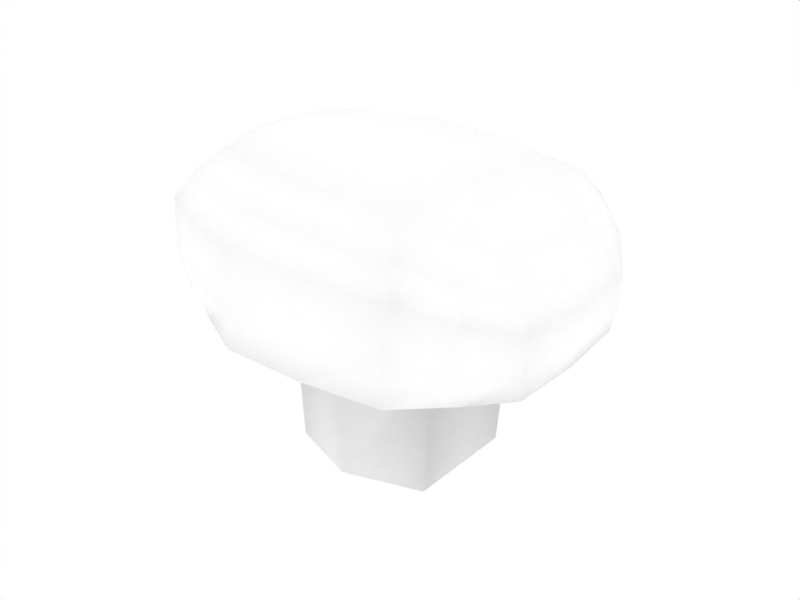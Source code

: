 # Source: CarrierTypeATurret.blend  (saved by Blender 2.49.2; exported with 4.5.12 LTS)
import bpy
from mathutils import Matrix  # noqa: F401  (used for matrix-valued properties, if any)

bpy.ops.wm.read_factory_settings(use_empty=True)
scene = bpy.context.scene
scene.name = 'Scene'

# ---- collections
col_collection_1 = bpy.data.collections.new('Collection 1'); scene.collection.children.link(col_collection_1)

# ---- materials (node trees are filled in below, after node groups)
mat_0_002 = bpy.data.materials.new('0.002')
mat_0_002.alpha_threshold = 0.0
mat_0_002.diffuse_color = (1.0, 1.0, 1.0, 1.0)
mat_0_002.roughness = 0.5
mat_0_002.line_color = (0.0, 0.0, 0.0, 1.0)

# ---- material node trees

# ---- world
world_world = bpy.data.worlds.new('World'); scene.world = world_world
world_world.color = (1.0, 1.0, 1.0)
world_world.use_sun_shadow = False
world_world.sun_shadow_jitter_overblur = 0.0
world_world.cycles.sampling_method = 'MANUAL'
world_world.cycles.sample_map_resolution = 256

# ---- meshes
me_circle___001 = bpy.data.meshes.new('""Circle"".001')
me_circle___001.from_pydata([(0.4482, 1.047, 0.347), (0.6697, 0.5552, 0.3468), (0.4988, -0.06501, 0.3414), (0.03372, -0.314, 0.2256), (-0.7304, -0.2646, 0.2199), (-1.113, 0.03819, 0.3358), (-1.088, 0.6694, 0.3468), (-0.7586, 1.117, 0.3468), (-0.1458, 1.175, 0.3469), (-0.1833, 1.172, -0.02046), (-0.7225, 1.1, -0.0201), (-1.079, 0.6968, -0.01699), (-1.08, 0.08042, -0.02622), (-0.682, -0.2365, -0.02746), (0.08708, -0.2708, -0.01899), (0.519, 0.02157, -0.01708), (0.6609, 0.6196, -0.01662), (0.3553, 1.058, -0.01774), (0.2365, 0.9036, 0.5189), (-0.1263, 1.036, 0.5117), (-0.5729, 0.9861, 0.5153), (-0.7762, 0.6406, 0.5196), (-0.8257, 0.1437, 0.5141), (-0.6364, -0.1464, 0.3919), (-0.06708, -0.2074, 0.3769), (0.2223, 0.0139, 0.5026), (0.3569, 0.5272, 0.5195), (0.1654, 1.128, 0.347), (0.4534, 1.049, 0.155), (0.1638, 1.128, 0.1549), (0.1297, 1.14, -0.01119), (-0.1529, 1.18, 0.1535), (-0.4616, 1.165, 0.3467), (-0.4747, 1.17, 0.1532), (-0.5098, 1.17, -0.01265), (-0.7756, 1.116, 0.1535), (-0.9431, 0.913, 0.3468), (-0.9623, 0.9127, 0.1535), (-0.8921, 0.9072, -0.02001), (-1.102, 0.6962, 0.1536), (-1.123, 0.3511, 0.3463), (-1.136, 0.3736, 0.153), (-1.114, 0.3796, -0.01847), (-1.119, 0.06666, 0.142), (-0.9508, -0.1342, 0.2754), (-0.9515, -0.1076, 0.0911), (-0.8514, -0.09821, -0.03491), (-0.7247, -0.2497, 0.08278), (-0.3516, -0.3081, 0.2152), (-0.3391, -0.2946, 0.08319), (-0.2966, -0.2631, -0.03177), (0.04994, -0.3006, 0.09332), (0.2874, -0.2141, 0.2859), (0.3081, -0.1983, 0.1442), (0.2362, -0.1415, -0.0243), (0.5217, -0.03789, 0.1533), (0.6069, 0.2387, 0.3467), (0.6307, 0.2712, 0.1535), (0.6261, 0.3321, -0.01695), (0.6899, 0.5883, 0.1537), (0.5862, 0.8214, 0.3468), (0.6018, 0.8521, 0.1539), (0.4785, 0.8576, -0.02091), (-0.1434, 1.104, 0.4471), (0.1484, 1.059, 0.4472), (0.0475, 0.9888, 0.5175), (0.3742, 0.9795, 0.4474), (-0.6863, 1.049, 0.4472), (-0.4043, 1.092, 0.4472), (-0.3326, 1.016, 0.5174), (-0.9765, 0.6461, 0.4472), (-0.8377, 0.8797, 0.4472), (-0.6777, 0.8349, 0.5187), (-1.013, 0.08044, 0.4367), (-1.017, 0.382, 0.4469), (-0.8118, 0.3954, 0.5194), (-0.6949, -0.2133, 0.3155), (-0.8987, -0.08584, 0.3761), (-0.7402, -0.02315, 0.4574), (-0.008784, -0.2591, 0.3151), (-0.3753, -0.253, 0.3055), (-0.3286, -0.1805, 0.3854), (0.4003, -0.01809, 0.4367), (0.2, -0.1613, 0.3759), (0.08018, -0.116, 0.436), (0.5571, 0.5401, 0.4472), (0.4993, 0.2793, 0.4469), (0.3031, 0.2781, 0.5188), (0.4993, 0.7584, 0.4474), (0.3107, 0.7104, 0.5196), (-0.2941, -0.06322, 0.4584), (-0.2777, 0.08347, 0.5349), (-0.2394, 0.3201, 0.5459), (-0.2215, 0.5646, 0.5463), (-0.2019, 0.7672, 0.5455), (-0.2139, 0.9399, 0.5298), (-0.7687, 0.4587, -0.05401), (-0.5216, 0.7475, -0.0472), (-0.5971, 0.1227, -0.05139), (0.2876, 0.3941, -0.05343), (0.1665, 0.696, -0.04939), (0.07866, 0.09122, -0.05111), (0.02629, 0.1214, -0.5751), (0.1999, 0.4046, -0.5751), (0.09813, 0.686, -0.5751), (-0.58, 0.1599, -0.5751), (-0.5082, 0.7245, -0.5751), (-0.6792, 0.4604, -0.5751)], [], [(29, 8, 27), (27, 28, 29), (17, 29, 28), (27, 0, 28), (31, 8, 29), (29, 30, 31), (9, 31, 30), (30, 29, 17), (33, 7, 32), (32, 31, 33), (9, 33, 31), (31, 32, 8), (35, 7, 33), (33, 34, 35), (10, 35, 34), (34, 33, 9), (37, 6, 36), (36, 35, 37), (10, 37, 35), (35, 36, 7), (39, 6, 37), (37, 38, 39), (11, 39, 38), (38, 37, 10), (41, 5, 40), (40, 39, 41), (11, 41, 39), (39, 40, 6), (43, 5, 41), (41, 42, 43), (12, 43, 42), (42, 41, 11), (45, 4, 44), (44, 43, 45), (12, 45, 43), (43, 44, 5), (47, 4, 45), (45, 46, 47), (13, 47, 46), (46, 45, 12), (49, 3, 48), (48, 47, 49), (13, 49, 47), (47, 48, 4), (51, 3, 49), (49, 50, 51), (14, 51, 50), (50, 49, 13), (53, 2, 52), (52, 51, 53), (14, 53, 51), (51, 52, 3), (55, 2, 53), (53, 54, 55), (15, 55, 54), (54, 53, 14), (57, 1, 56), (56, 55, 57), (15, 57, 55), (55, 56, 2), (59, 1, 57), (57, 58, 59), (16, 59, 58), (58, 57, 15), (61, 0, 60), (60, 59, 61), (16, 61, 59), (59, 60, 1), (28, 0, 61), (61, 62, 28), (17, 28, 62), (62, 61, 16), (64, 0, 27), (27, 63, 64), (19, 64, 63), (63, 27, 8), (66, 0, 64), (64, 65, 66), (18, 66, 65), (65, 64, 19), (68, 8, 32), (32, 67, 68), (20, 68, 67), (67, 32, 7), (63, 8, 68), (68, 69, 63), (19, 63, 69), (69, 68, 20), (71, 7, 36), (36, 70, 71), (21, 71, 70), (70, 36, 6), (67, 7, 71), (71, 72, 67), (20, 67, 72), (72, 71, 21), (74, 6, 40), (40, 73, 74), (22, 74, 73), (73, 40, 5), (70, 6, 74), (74, 75, 70), (21, 70, 75), (75, 74, 22), (77, 5, 44), (44, 76, 77), (23, 77, 76), (76, 44, 4), (73, 5, 77), (77, 78, 73), (22, 73, 78), (78, 77, 23), (80, 4, 48), (48, 79, 80), (24, 80, 79), (79, 48, 3), (76, 4, 80), (80, 81, 76), (23, 76, 81), (81, 80, 24), (83, 3, 52), (52, 82, 83), (25, 83, 82), (82, 52, 2), (79, 3, 83), (83, 84, 79), (24, 79, 84), (84, 83, 25), (86, 2, 56), (56, 85, 86), (26, 86, 85), (85, 56, 1), (82, 2, 86), (86, 87, 82), (25, 82, 87), (87, 86, 26), (88, 1, 60), (60, 66, 88), (18, 88, 66), (60, 0, 66), (85, 1, 88), (88, 89, 85), (26, 85, 89), (89, 88, 18), (81, 24, 84), (84, 90, 81), (23, 81, 90), (90, 84, 25), (90, 25, 91), (91, 78, 90), (23, 90, 78), (78, 91, 22), (91, 25, 87), (87, 92, 91), (22, 91, 92), (92, 87, 26), (92, 26, 93), (93, 75, 92), (22, 92, 75), (75, 93, 21), (93, 26, 89), (89, 94, 93), (21, 93, 94), (94, 89, 18), (94, 18, 95), (95, 72, 94), (21, 94, 72), (72, 95, 20), (95, 18, 65), (65, 69, 95), (20, 95, 69), (69, 65, 19), (13, 46, 50), (14, 50, 54), (46, 54, 50), (10, 17, 62, 38), (9, 30, 17), (9, 10, 34), (9, 17, 10), (11, 97, 96, 42), (42, 96, 98, 12), (98, 54, 46), (12, 98, 46), (97, 38, 62), (97, 11, 38), (100, 16, 58, 99), (99, 58, 15, 101), (98, 101, 54), (101, 15, 54), (16, 100, 62), (100, 97, 62), (99, 101, 102, 103), (100, 99, 103, 104), (101, 98, 105, 102), (97, 100, 104, 106), (98, 96, 107, 105), (96, 97, 106, 107), (107, 103, 102, 105), (106, 104, 103, 107)])
me_circle___001.polygons.foreach_set('use_smooth', [1, 1, 1, 1, 1, 1, 1, 1, 1, 1, 1, 1, 1, 1, 1, 1, 1, 1, 1, 1, 1, 1, 1, 0, 1, 1, 1, 1, 1, 1, 1, 1, 1, 1, 1, 1, 1, 1, 1, 1, 1, 1, 1, 1, 1, 1, 1, 1, 1, 1, 1, 1, 1, 1, 1, 1, 1, 1, 1, 1, 1, 1, 1, 1, 1, 1, 1, 1, 1, 1, 1, 1, 1, 1, 1, 1, 1, 1, 1, 1, 1, 1, 1, 1, 1, 1, 1, 1, 1, 1, 1, 1, 1, 1, 1, 1, 1, 1, 1, 1, 1, 1, 1, 1, 1, 1, 1, 1, 1, 1, 1, 1, 1, 1, 1, 1, 1, 1, 1, 1, 1, 1, 1, 1, 1, 1, 1, 1, 1, 1, 1, 1, 1, 1, 1, 1, 1, 1, 1, 1, 1, 1, 1, 1, 1, 1, 1, 1, 1, 1, 1, 1, 1, 1, 1, 1, 1, 1, 1, 1, 1, 1, 1, 1, 1, 1, 1, 1, 1, 1, 1, 1, 1, 1, 1, 1, 1, 1, 1, 1, 1, 1, 1, 1, 1, 1, 1, 1, 1, 1, 1, 1, 1, 1, 1, 1, 1, 0, 0])
_uv = me_circle___001.uv_layers.new(name='UVTex')
_uv.uv.foreach_set('vector', [0.0825, 0.6615, 0.0753, 0.496, 0.0938, 0.6612, 0.0938, 0.6612, 0.101, 0.8267, 0.0825, 0.6615, 0.0897, 0.8269, 0.0825, 0.6615, 0.101, 0.8267, 0.0938, 0.6612, 0.1122, 0.8265, 0.101, 0.8267, 0.0545, 0.4964, 0.0753, 0.496, 0.0825, 0.6615, 0.0825, 0.6615, 0.0617, 0.6618, 0.0545, 0.4964, 0.0338, 0.4968, 0.0545, 0.4964, 0.0617, 0.6618, 0.0617, 0.6618, 0.0825, 0.6615, 0.0897, 0.8269, 0.0751, 0.3331, 0.1165, 0.1695, 0.0959, 0.3327, 0.0959, 0.3327, 0.0545, 0.4964, 0.0751, 0.3331, 0.0338, 0.4968, 0.0751, 0.3331, 0.0545, 0.4964, 0.0545, 0.4964, 0.0959, 0.3327, 0.0753, 0.496, 0.0975, 0.1698, 0.1165, 0.1695, 0.0751, 0.3331, 0.0751, 0.3331, 0.0561, 0.3335, 0.0975, 0.1698, 0.0784, 0.1702, 0.0975, 0.1698, 0.0561, 0.3335, 0.0561, 0.3335, 0.0751, 0.3331, 0.0338, 0.4968, 0.2257, 0.1012, 0.373, 0.0321, 0.2448, 0.1008, 0.2448, 0.1008, 0.0975, 0.1698, 0.2257, 0.1012, 0.0784, 0.1702, 0.2257, 0.1012, 0.0975, 0.1698, 0.0975, 0.1698, 0.2448, 0.1008, 0.1165, 0.1695, 0.3544, 0.0324, 0.373, 0.0321, 0.2257, 0.1012, 0.2257, 0.1012, 0.2071, 0.1015, 0.3544, 0.0324, 0.3358, 0.0328, 0.3544, 0.0324, 0.2071, 0.1015, 0.2071, 0.1015, 0.2257, 0.1012, 0.0784, 0.1702, 0.5311, 0.0476, 0.7265, 0.0623, 0.5497, 0.0472, 0.5497, 0.0472, 0.3544, 0.0324, 0.5311, 0.0476, 0.3358, 0.0328, 0.5311, 0.0476, 0.3544, 0.0324, 0.3544, 0.0324, 0.5497, 0.0472, 0.373, 0.0321, 0.7023, 0.0627, 0.7265, 0.0623, 0.5311, 0.0476, 0.5311, 0.0476, 0.507, 0.048, 0.7023, 0.0627, 0.6781, 0.0632, 0.7023, 0.0627, 0.507, 0.048, 0.507, 0.048, 0.5311, 0.0476, 0.3358, 0.0328, 0.8297, 0.1717, 0.9813, 0.2803, 0.8539, 0.1713, 0.8539, 0.1713, 0.7023, 0.0627, 0.8297, 0.1717, 0.6781, 0.0632, 0.8297, 0.1717, 0.7023, 0.0627, 0.7023, 0.0627, 0.8539, 0.1713, 0.7265, 0.0623, 0.967, 0.2814, 0.9813, 0.2803, 0.8297, 0.1717, 0.8297, 0.1717, 0.8154, 0.1728, 0.967, 0.2814, 0.9528, 0.2825, 0.967, 0.2814, 0.8154, 0.1728, 0.8154, 0.1728, 0.8297, 0.1717, 0.6781, 0.0632, 0.9685, 0.4961, 0.9842, 0.7097, 0.9827, 0.495, 0.9827, 0.495, 0.967, 0.2814, 0.9685, 0.4961, 0.9528, 0.2825, 0.9685, 0.4961, 0.967, 0.2814, 0.967, 0.2814, 0.9827, 0.495, 0.9813, 0.2803, 0.97, 0.71, 0.9842, 0.7097, 0.9685, 0.4961, 0.9685, 0.4961, 0.9543, 0.4963, 0.97, 0.71, 0.9558, 0.7102, 0.97, 0.71, 0.9543, 0.4963, 0.9543, 0.4963, 0.9685, 0.4961, 0.9528, 0.2825, 0.8478, 0.8202, 0.7398, 0.9301, 0.862, 0.8199, 0.862, 0.8199, 0.97, 0.71, 0.8478, 0.8202, 0.9558, 0.7102, 0.8478, 0.8202, 0.97, 0.71, 0.97, 0.71, 0.862, 0.8199, 0.9842, 0.7097, 0.7205, 0.9305, 0.7398, 0.9301, 0.8478, 0.8202, 0.8478, 0.8202, 0.8285, 0.8206, 0.7205, 0.9305, 0.7012, 0.9309, 0.7205, 0.9305, 0.8285, 0.8206, 0.8285, 0.8206, 0.8478, 0.8202, 0.9558, 0.7102, 0.5487, 0.9541, 0.3962, 0.9773, 0.568, 0.9537, 0.568, 0.9537, 0.7205, 0.9305, 0.5487, 0.9541, 0.7012, 0.9309, 0.5487, 0.9541, 0.7205, 0.9305, 0.7205, 0.9305, 0.568, 0.9537, 0.7398, 0.9301, 0.3779, 0.9776, 0.3962, 0.9773, 0.5487, 0.9541, 0.5487, 0.9541, 0.5304, 0.9545, 0.3779, 0.9776, 0.3596, 0.978, 0.3779, 0.9776, 0.5304, 0.9545, 0.5304, 0.9545, 0.5487, 0.9541, 0.7012, 0.9309, 0.2359, 0.9022, 0.1122, 0.8265, 0.2542, 0.9019, 0.2542, 0.9019, 0.3779, 0.9776, 0.2359, 0.9022, 0.3596, 0.978, 0.2359, 0.9022, 0.3779, 0.9776, 0.3779, 0.9776, 0.2542, 0.9019, 0.3962, 0.9773, 0.1009, 0.8267, 0.1122, 0.8265, 0.2359, 0.9022, 0.2359, 0.9022, 0.2246, 0.9024, 0.1009, 0.8267, 0.0897, 0.8269, 0.1009, 0.8267, 0.2246, 0.9024, 0.2246, 0.9024, 0.2359, 0.9022, 0.3596, 0.978, 0.1376, 0.6633, 0.1122, 0.8265, 0.0937, 0.6612, 0.0937, 0.6612, 0.1192, 0.4981, 0.1376, 0.6633, 0.1631, 0.5002, 0.1376, 0.6633, 0.1192, 0.4981, 0.1192, 0.4981, 0.0937, 0.6612, 0.0753, 0.496, 0.1629, 0.7852, 0.1122, 0.8265, 0.1376, 0.6633, 0.1376, 0.6633, 0.1883, 0.622, 0.1629, 0.7852, 0.2135, 0.7439, 0.1629, 0.7852, 0.1883, 0.622, 0.1883, 0.622, 0.1376, 0.6633, 0.1631, 0.5002, 0.1386, 0.3779, 0.0753, 0.496, 0.0959, 0.3328, 0.0959, 0.3328, 0.1592, 0.2146, 0.1386, 0.3779, 0.2019, 0.2597, 0.1386, 0.3779, 0.1592, 0.2146, 0.1592, 0.2146, 0.0959, 0.3328, 0.1165, 0.1695, 0.1192, 0.4981, 0.0753, 0.496, 0.1386, 0.3778, 0.1386, 0.3778, 0.1825, 0.3799, 0.1192, 0.4981, 0.1631, 0.5002, 0.1192, 0.4981, 0.1825, 0.3799, 0.1825, 0.3799, 0.1386, 0.3778, 0.2019, 0.2597, 0.258, 0.1676, 0.1165, 0.1695, 0.2448, 0.1008, 0.2448, 0.1008, 0.3863, 0.0989, 0.258, 0.1676, 0.3996, 0.1657, 0.258, 0.1676, 0.3863, 0.0989, 0.3863, 0.0989, 0.2448, 0.1008, 0.373, 0.0321, 0.1592, 0.2146, 0.1165, 0.1695, 0.258, 0.1676, 0.258, 0.1676, 0.3007, 0.2127, 0.1592, 0.2146, 0.2019, 0.2597, 0.1592, 0.2146, 0.3007, 0.2127, 0.3007, 0.2127, 0.258, 0.1676, 0.3996, 0.1657, 0.5174, 0.1042, 0.373, 0.0321, 0.5498, 0.0472, 0.5498, 0.0472, 0.6941, 0.1193, 0.5174, 0.1042, 0.6618, 0.1763, 0.5174, 0.1042, 0.6941, 0.1193, 0.6941, 0.1193, 0.5498, 0.0472, 0.7265, 0.0623, 0.3863, 0.0989, 0.373, 0.0321, 0.5174, 0.1042, 0.5174, 0.1042, 0.5307, 0.171, 0.3863, 0.0989, 0.3996, 0.1657, 0.3863, 0.0989, 0.5307, 0.171, 0.5307, 0.171, 0.5174, 0.1042, 0.6618, 0.1763, 0.791, 0.1919, 0.7265, 0.0623, 0.8539, 0.1713, 0.8539, 0.1713, 0.9184, 0.3008, 0.791, 0.1919, 0.8556, 0.3214, 0.791, 0.1919, 0.9184, 0.3008, 0.9184, 0.3008, 0.8539, 0.1713, 0.9813, 0.2803, 0.6941, 0.1193, 0.7265, 0.0623, 0.791, 0.1918, 0.791, 0.1918, 0.7587, 0.2488, 0.6941, 0.1193, 0.6618, 0.1763, 0.6941, 0.1193, 0.7587, 0.2488, 0.7587, 0.2488, 0.791, 0.1918, 0.8556, 0.3214, 0.9187, 0.4694, 0.9813, 0.2803, 0.9827, 0.495, 0.9827, 0.495, 0.9202, 0.6842, 0.9187, 0.4694, 0.8562, 0.6586, 0.9187, 0.4694, 0.9202, 0.6842, 0.9202, 0.6842, 0.9827, 0.495, 0.9842, 0.7097, 0.9184, 0.3008, 0.9813, 0.2803, 0.9187, 0.4694, 0.9187, 0.4694, 0.8559, 0.49, 0.9184, 0.3008, 0.8556, 0.3214, 0.9184, 0.3008, 0.8559, 0.49, 0.8559, 0.49, 0.9187, 0.4694, 0.8562, 0.6586, 0.8268, 0.7602, 0.9842, 0.7097, 0.862, 0.8199, 0.862, 0.8199, 0.7046, 0.8705, 0.8268, 0.7602, 0.6695, 0.8108, 0.8268, 0.7602, 0.7046, 0.8705, 0.7046, 0.8705, 0.862, 0.8199, 0.7398, 0.9301, 0.9202, 0.6841, 0.9842, 0.7097, 0.8268, 0.7603, 0.8268, 0.7603, 0.7628, 0.7347, 0.9202, 0.6841, 0.8562, 0.6586, 0.9202, 0.6841, 0.7628, 0.7347, 0.7628, 0.7347, 0.8268, 0.7603, 0.6695, 0.8108, 0.5781, 0.8878, 0.7398, 0.9301, 0.568, 0.9537, 0.568, 0.9537, 0.4064, 0.9114, 0.5781, 0.8878, 0.4165, 0.8455, 0.5781, 0.8878, 0.4064, 0.9114, 0.4064, 0.9114, 0.568, 0.9537, 0.3962, 0.9773, 0.7046, 0.8705, 0.7398, 0.9301, 0.5781, 0.8878, 0.5781, 0.8878, 0.543, 0.8282, 0.7046, 0.8705, 0.6695, 0.8108, 0.7046, 0.8705, 0.543, 0.8282, 0.543, 0.8282, 0.5781, 0.8878, 0.4165, 0.8455, 0.3048, 0.8606, 0.3962, 0.9773, 0.2542, 0.9019, 0.2542, 0.9019, 0.1629, 0.7852, 0.3048, 0.8606, 0.2135, 0.7439, 0.3048, 0.8606, 0.1629, 0.7852, 0.2542, 0.9019, 0.1122, 0.8265, 0.1629, 0.7852, 0.4064, 0.9114, 0.3962, 0.9773, 0.3048, 0.8606, 0.3048, 0.8606, 0.315, 0.7947, 0.4064, 0.9114, 0.4165, 0.8455, 0.4064, 0.9114, 0.315, 0.7947, 0.315, 0.7947, 0.3048, 0.8606, 0.2135, 0.7439, 0.8559, 0.49, 0.8562, 0.6586, 0.7628, 0.7347, 0.7628, 0.7347, 0.7625, 0.5661, 0.8559, 0.49, 0.8556, 0.3214, 0.8559, 0.49, 0.7625, 0.5661, 0.7625, 0.5661, 0.7628, 0.7347, 0.6695, 0.8108, 0.7625, 0.5661, 0.6695, 0.8108, 0.6657, 0.4936, 0.6657, 0.4936, 0.7587, 0.2488, 0.7625, 0.5661, 0.8556, 0.3214, 0.7625, 0.5661, 0.7587, 0.2488, 0.7587, 0.2488, 0.6657, 0.4936, 0.6618, 0.1763, 0.6657, 0.4936, 0.6695, 0.8108, 0.543, 0.8282, 0.543, 0.8282, 0.5391, 0.5109, 0.6657, 0.4936, 0.6618, 0.1763, 0.6657, 0.4936, 0.5391, 0.5109, 0.5391, 0.5109, 0.543, 0.8282, 0.4165, 0.8455, 0.5391, 0.5109, 0.4165, 0.8455, 0.4081, 0.5056, 0.4081, 0.5056, 0.5307, 0.171, 0.5391, 0.5109, 0.6618, 0.1763, 0.5391, 0.5109, 0.5307, 0.171, 0.5307, 0.171, 0.4081, 0.5056, 0.3996, 0.1657, 0.4081, 0.5056, 0.4165, 0.8455, 0.315, 0.7947, 0.315, 0.7947, 0.3065, 0.4548, 0.4081, 0.5056, 0.3996, 0.1657, 0.4081, 0.5056, 0.3065, 0.4548, 0.3065, 0.4548, 0.315, 0.7947, 0.2135, 0.7439, 0.3065, 0.4548, 0.2135, 0.7439, 0.2077, 0.5018, 0.2077, 0.5018, 0.3008, 0.2127, 0.3065, 0.4548, 0.3996, 0.1657, 0.3065, 0.4548, 0.3008, 0.2127, 0.3008, 0.2127, 0.2077, 0.5018, 0.2019, 0.2597, 0.2077, 0.5018, 0.2135, 0.7439, 0.1883, 0.622, 0.1883, 0.622, 0.1825, 0.3799, 0.2077, 0.5018, 0.2019, 0.2597, 0.2077, 0.5018, 0.1825, 0.3799, 0.1825, 0.3799, 0.1883, 0.622, 0.1631, 0.5002, 0.4523, 0.2117, 0.416, 0.1598, 0.453, 0.3195, 0.4482, 0.4262, 0.453, 0.3195, 0.4087, 0.463, 0.416, 0.1598, 0.4087, 0.463, 0.453, 0.3195, 0.07257, 0.1533, 0.0649, 0.4537, 0.1199, 0.495, 0.1305, 0.113, 0.04236, 0.3003, 0.04584, 0.3882, 0.0649, 0.4537, 0.04236, 0.3003, 0.07257, 0.1533, 0.04889, 0.2098, 0.04236, 0.3003, 0.0649, 0.4537, 0.07257, 0.1533, 0.1938, 0.06854, 0.1693, 0.2214, 0.256, 0.1631, 0.2847, 0.07005, 0.2847, 0.07005, 0.256, 0.1631, 0.3485, 0.2225, 0.3693, 0.09016, 0.3485, 0.2225, 0.4087, 0.463, 0.416, 0.1598, 0.3693, 0.09016, 0.3485, 0.2225, 0.416, 0.1598, 0.1693, 0.2214, 0.1305, 0.113, 0.1199, 0.495, 0.1693, 0.2214, 0.1938, 0.06854, 0.1305, 0.113, 0.1715, 0.4141, 0.1843, 0.554, 0.2668, 0.5545, 0.2553, 0.4584, 0.2553, 0.4584, 0.2668, 0.5545, 0.3572, 0.5357, 0.3453, 0.4111, 0.3485, 0.2225, 0.3453, 0.4111, 0.4087, 0.463, 0.3453, 0.4111, 0.3572, 0.5357, 0.4087, 0.463, 0.1843, 0.554, 0.1715, 0.4141, 0.1199, 0.495, 0.1715, 0.4141, 0.1693, 0.2214, 0.1199, 0.495, 0.3337, 0.4704, 0.2911, 0.4716, 0.277, 0.214, 0.3114, 0.214, 0.2938, 0.4724, 0.3337, 0.4704, 0.3114, 0.214, 0.277, 0.214, 0.2911, 0.4716, 0.1213, 0.4714, 0.1244, 0.214, 0.277, 0.214, 0.1203, 0.4735, 0.2938, 0.4724, 0.277, 0.214, 0.1244, 0.214, 0.1213, 0.4714, 0.06774, 0.4701, 0.09003, 0.214, 0.1244, 0.214, 0.06774, 0.4701, 0.1203, 0.4735, 0.1244, 0.214, 0.09003, 0.214, 0.1602, 0.09183, 0.1602, 0.3377, 0.244, 0.2995, 0.244, 0.13, 0.08196, 0.13, 0.08196, 0.2995, 0.1602, 0.3377, 0.1602, 0.09183])
_ca = me_circle___001.color_attributes.new('Col', 'BYTE_COLOR', 'CORNER')
_ca.data.foreach_set('color', [1.0, 1.0, 1.0, 1.0, 1.0, 1.0, 1.0, 1.0, 1.0, 1.0, 1.0, 1.0, 1.0, 1.0, 1.0, 1.0, 1.0, 1.0, 1.0, 1.0, 1.0, 1.0, 1.0, 1.0, 1.0, 1.0, 1.0, 1.0, 1.0, 1.0, 1.0, 1.0, 1.0, 1.0, 1.0, 1.0, 1.0, 1.0, 1.0, 1.0, 1.0, 1.0, 1.0, 1.0, 1.0, 1.0, 1.0, 1.0, 1.0, 1.0, 1.0, 1.0, 1.0, 1.0, 1.0, 1.0, 0.9911, 0.9911, 0.9911, 1.0, 0.9911, 0.9911, 0.9911, 1.0, 1.0, 1.0, 1.0, 1.0, 1.0, 1.0, 1.0, 1.0, 1.0, 1.0, 1.0, 1.0, 1.0, 1.0, 1.0, 1.0, 1.0, 1.0, 1.0, 1.0, 1.0, 1.0, 1.0, 1.0, 0.9911, 0.9911, 0.9911, 1.0, 1.0, 1.0, 1.0, 1.0, 1.0, 1.0, 1.0, 1.0, 1.0, 1.0, 1.0, 1.0, 1.0, 1.0, 1.0, 1.0, 1.0, 1.0, 1.0, 1.0, 1.0, 1.0, 1.0, 1.0, 1.0, 1.0, 1.0, 1.0, 1.0, 1.0, 1.0, 1.0, 1.0, 1.0, 1.0, 1.0, 1.0, 1.0, 1.0, 1.0, 1.0, 1.0, 1.0, 1.0, 1.0, 1.0, 1.0, 1.0, 1.0, 1.0, 1.0, 1.0, 1.0, 1.0, 1.0, 1.0, 1.0, 1.0, 1.0, 1.0, 1.0, 1.0, 1.0, 1.0, 1.0, 1.0, 1.0, 1.0, 1.0, 1.0, 1.0, 1.0, 1.0, 1.0, 1.0, 1.0, 1.0, 1.0, 1.0, 1.0, 1.0, 1.0, 1.0, 1.0, 1.0, 1.0, 1.0, 1.0, 1.0, 1.0, 1.0, 1.0, 1.0, 1.0, 1.0, 1.0, 1.0, 1.0, 1.0, 1.0, 1.0, 1.0, 1.0, 1.0, 1.0, 1.0, 1.0, 1.0, 1.0, 1.0, 1.0, 1.0, 1.0, 1.0, 1.0, 1.0, 1.0, 1.0, 1.0, 1.0, 1.0, 1.0, 1.0, 1.0, 1.0, 1.0, 1.0, 1.0, 1.0, 1.0, 1.0, 1.0, 1.0, 1.0, 1.0, 1.0, 1.0, 1.0, 1.0, 1.0, 1.0, 1.0, 1.0, 1.0, 1.0, 1.0, 1.0, 1.0, 1.0, 1.0, 1.0, 1.0, 1.0, 1.0, 1.0, 1.0, 1.0, 1.0, 1.0, 1.0, 1.0, 1.0, 1.0, 1.0, 1.0, 1.0, 1.0, 1.0, 1.0, 1.0, 1.0, 1.0, 1.0, 1.0, 1.0, 1.0, 1.0, 1.0, 1.0, 1.0, 1.0, 1.0, 1.0, 1.0, 1.0, 1.0, 1.0, 1.0, 1.0, 1.0, 1.0, 1.0, 1.0, 1.0, 1.0, 1.0, 1.0, 1.0, 1.0, 1.0, 1.0, 1.0, 1.0, 1.0, 1.0, 1.0, 1.0, 1.0, 1.0, 1.0, 1.0, 1.0, 1.0, 1.0, 1.0, 1.0, 1.0, 1.0, 1.0, 1.0, 1.0, 1.0, 1.0, 1.0, 1.0, 1.0, 1.0, 1.0, 1.0, 1.0, 1.0, 1.0, 1.0, 1.0, 1.0, 1.0, 1.0, 1.0, 1.0, 1.0, 1.0, 1.0, 1.0, 1.0, 1.0, 1.0, 1.0, 1.0, 1.0, 1.0, 1.0, 1.0, 1.0, 1.0, 1.0, 1.0, 1.0, 1.0, 1.0, 1.0, 1.0, 1.0, 1.0, 1.0, 1.0, 1.0, 1.0, 1.0, 1.0, 1.0, 1.0, 1.0, 1.0, 1.0, 1.0, 1.0, 1.0, 1.0, 1.0, 1.0, 1.0, 1.0, 1.0, 1.0, 1.0, 1.0, 1.0, 1.0, 1.0, 1.0, 1.0, 1.0, 1.0, 1.0, 1.0, 1.0, 1.0, 1.0, 1.0, 1.0, 1.0, 1.0, 1.0, 1.0, 1.0, 1.0, 1.0, 1.0, 1.0, 1.0, 1.0, 1.0, 1.0, 1.0, 1.0, 1.0, 1.0, 1.0, 1.0, 1.0, 1.0, 1.0, 1.0, 1.0, 1.0, 1.0, 1.0, 1.0, 1.0, 1.0, 1.0, 1.0, 1.0, 1.0, 1.0, 1.0, 1.0, 1.0, 1.0, 1.0, 1.0, 1.0, 1.0, 1.0, 1.0, 1.0, 1.0, 1.0, 1.0, 1.0, 1.0, 1.0, 1.0, 1.0, 1.0, 1.0, 1.0, 1.0, 1.0, 1.0, 1.0, 1.0, 1.0, 1.0, 1.0, 1.0, 1.0, 1.0, 1.0, 1.0, 1.0, 1.0, 1.0, 1.0, 1.0, 1.0, 1.0, 1.0, 1.0, 1.0, 1.0, 1.0, 1.0, 1.0, 1.0, 1.0, 1.0, 1.0, 1.0, 1.0, 1.0, 1.0, 1.0, 1.0, 1.0, 1.0, 1.0, 1.0, 1.0, 1.0, 1.0, 1.0, 1.0, 1.0, 1.0, 1.0, 1.0, 1.0, 1.0, 1.0, 1.0, 1.0, 1.0, 1.0, 1.0, 1.0, 1.0, 1.0, 1.0, 1.0, 1.0, 1.0, 1.0, 1.0, 1.0, 1.0, 1.0, 1.0, 1.0, 1.0, 1.0, 1.0, 1.0, 1.0, 1.0, 1.0, 1.0, 1.0, 1.0, 1.0, 1.0, 1.0, 1.0, 1.0, 1.0, 1.0, 1.0, 1.0, 1.0, 1.0, 1.0, 1.0, 1.0, 1.0, 1.0, 1.0, 1.0, 1.0, 1.0, 1.0, 1.0, 1.0, 1.0, 1.0, 1.0, 1.0, 1.0, 1.0, 1.0, 1.0, 1.0, 1.0, 1.0, 1.0, 1.0, 1.0, 1.0, 1.0, 1.0, 1.0, 1.0, 1.0, 1.0, 1.0, 1.0, 1.0, 1.0, 1.0, 1.0, 1.0, 1.0, 1.0, 1.0, 1.0, 1.0, 1.0, 1.0, 1.0, 1.0, 1.0, 1.0, 1.0, 1.0, 1.0, 1.0, 1.0, 1.0, 1.0, 1.0, 1.0, 1.0, 1.0, 1.0, 1.0, 1.0, 1.0, 1.0, 1.0, 1.0, 1.0, 1.0, 1.0, 1.0, 1.0, 1.0, 1.0, 1.0, 1.0, 1.0, 1.0, 1.0, 1.0, 1.0, 1.0, 1.0, 1.0, 1.0, 1.0, 1.0, 1.0, 1.0, 1.0, 1.0, 1.0, 1.0, 1.0, 1.0, 1.0, 1.0, 1.0, 1.0, 1.0, 1.0, 1.0, 1.0, 1.0, 1.0, 1.0, 1.0, 1.0, 1.0, 1.0, 1.0, 1.0, 1.0, 1.0, 1.0, 1.0, 1.0, 1.0, 1.0, 1.0, 1.0, 1.0, 1.0, 1.0, 1.0, 1.0, 1.0, 1.0, 1.0, 1.0, 1.0, 1.0, 1.0, 1.0, 1.0, 1.0, 1.0, 1.0, 1.0, 1.0, 1.0, 1.0, 1.0, 1.0, 1.0, 1.0, 1.0, 1.0, 1.0, 1.0, 1.0, 1.0, 1.0, 1.0, 1.0, 1.0, 1.0, 1.0, 1.0, 1.0, 1.0, 1.0, 1.0, 1.0, 1.0, 1.0, 1.0, 1.0, 1.0, 1.0, 1.0, 1.0, 1.0, 1.0, 1.0, 1.0, 1.0, 1.0, 1.0, 1.0, 1.0, 1.0, 1.0, 1.0, 1.0, 1.0, 1.0, 1.0, 1.0, 1.0, 1.0, 1.0, 1.0, 1.0, 1.0, 1.0, 1.0, 1.0, 1.0, 1.0, 1.0, 1.0, 1.0, 1.0, 1.0, 1.0, 1.0, 1.0, 1.0, 1.0, 1.0, 1.0, 1.0, 1.0, 1.0, 1.0, 1.0, 1.0, 1.0, 1.0, 1.0, 1.0, 1.0, 1.0, 1.0, 1.0, 1.0, 1.0, 1.0, 1.0, 1.0, 1.0, 1.0, 1.0, 1.0, 1.0, 1.0, 1.0, 1.0, 1.0, 1.0, 1.0, 1.0, 1.0, 1.0, 1.0, 1.0, 1.0, 1.0, 1.0, 1.0, 1.0, 1.0, 1.0, 1.0, 1.0, 1.0, 1.0, 1.0, 1.0, 1.0, 1.0, 1.0, 1.0, 1.0, 1.0, 1.0, 1.0, 1.0, 1.0, 1.0, 1.0, 1.0, 1.0, 1.0, 1.0, 1.0, 1.0, 1.0, 1.0, 1.0, 1.0, 1.0, 1.0, 1.0, 1.0, 1.0, 1.0, 1.0, 1.0, 1.0, 1.0, 1.0, 1.0, 1.0, 1.0, 1.0, 1.0, 1.0, 1.0, 1.0, 1.0, 1.0, 1.0, 1.0, 1.0, 1.0, 1.0, 1.0, 1.0, 1.0, 1.0, 1.0, 1.0, 1.0, 1.0, 1.0, 1.0, 1.0, 1.0, 1.0, 1.0, 1.0, 1.0, 1.0, 1.0, 1.0, 1.0, 1.0, 1.0, 1.0, 1.0, 1.0, 1.0, 1.0, 1.0, 1.0, 1.0, 1.0, 1.0, 1.0, 1.0, 1.0, 1.0, 1.0, 1.0, 1.0, 1.0, 1.0, 1.0, 1.0, 1.0, 1.0, 1.0, 1.0, 1.0, 1.0, 1.0, 1.0, 1.0, 1.0, 1.0, 1.0, 1.0, 1.0, 1.0, 1.0, 1.0, 1.0, 1.0, 1.0, 1.0, 1.0, 1.0, 1.0, 1.0, 0.9911, 0.9911, 0.9911, 1.0, 0.9911, 0.9911, 0.9911, 1.0, 1.0, 1.0, 1.0, 1.0, 1.0, 1.0, 1.0, 1.0, 1.0, 1.0, 1.0, 1.0, 1.0, 1.0, 1.0, 1.0, 1.0, 1.0, 1.0, 1.0, 1.0, 1.0, 1.0, 1.0, 0.9911, 0.9911, 0.9911, 1.0, 1.0, 1.0, 1.0, 1.0, 1.0, 1.0, 1.0, 1.0, 1.0, 1.0, 1.0, 1.0, 1.0, 1.0, 1.0, 1.0, 1.0, 1.0, 1.0, 1.0, 1.0, 1.0, 1.0, 1.0, 1.0, 1.0, 1.0, 1.0, 1.0, 1.0, 1.0, 1.0, 1.0, 1.0, 1.0, 1.0, 1.0, 1.0, 1.0, 1.0, 1.0, 1.0, 1.0, 1.0, 1.0, 1.0, 1.0, 1.0, 1.0, 1.0, 1.0, 1.0, 1.0, 1.0, 1.0, 1.0, 1.0, 1.0, 1.0, 1.0, 1.0, 1.0, 1.0, 1.0, 1.0, 1.0, 1.0, 1.0, 0.9911, 0.9911, 0.9911, 1.0, 1.0, 1.0, 1.0, 1.0, 1.0, 1.0, 1.0, 1.0, 1.0, 1.0, 1.0, 1.0, 0.9911, 0.9911, 0.9911, 1.0, 0.9911, 0.9911, 0.9911, 1.0, 1.0, 1.0, 1.0, 1.0, 1.0, 1.0, 1.0, 1.0, 1.0, 1.0, 1.0, 1.0, 1.0, 1.0, 1.0, 1.0, 1.0, 1.0, 1.0, 1.0, 1.0, 1.0, 1.0, 1.0, 0.9911, 0.9911, 0.9911, 1.0, 1.0, 1.0, 1.0, 1.0, 1.0, 1.0, 1.0, 1.0, 1.0, 1.0, 1.0, 1.0, 0.9911, 0.9911, 0.9911, 1.0, 0.9911, 0.9911, 0.9911, 1.0, 1.0, 1.0, 1.0, 1.0, 1.0, 1.0, 1.0, 1.0, 1.0, 1.0, 1.0, 1.0, 1.0, 1.0, 1.0, 1.0, 1.0, 1.0, 1.0, 1.0, 1.0, 1.0, 1.0, 1.0, 0.9911, 0.9911, 0.9911, 1.0, 1.0, 1.0, 1.0, 1.0, 1.0, 1.0, 1.0, 1.0, 1.0, 1.0, 1.0, 1.0, 0.9911, 0.9911, 0.9911, 1.0, 0.9911, 0.9911, 0.9911, 1.0, 1.0, 1.0, 1.0, 1.0, 1.0, 1.0, 1.0, 1.0, 1.0, 1.0, 1.0, 1.0, 1.0, 1.0, 1.0, 1.0, 1.0, 1.0, 1.0, 1.0, 1.0, 1.0, 1.0, 1.0, 1.0, 1.0, 1.0, 1.0, 1.0, 1.0, 1.0, 1.0, 1.0, 1.0, 1.0, 1.0, 1.0, 1.0, 1.0, 1.0, 1.0, 1.0, 1.0, 1.0, 1.0, 1.0, 1.0, 1.0, 1.0, 1.0, 1.0, 1.0, 1.0, 1.0, 1.0, 1.0, 0.9911, 0.9911, 0.9911, 1.0, 1.0, 1.0, 1.0, 1.0, 1.0, 1.0, 1.0, 1.0, 1.0, 1.0, 1.0, 1.0, 0.9911, 0.9911, 0.9911, 1.0, 0.9911, 0.9911, 0.9911, 1.0, 1.0, 1.0, 1.0, 1.0, 0.9911, 0.9911, 0.9911, 1.0, 0.9911, 0.9911, 0.9911, 1.0, 0.9911, 0.9911, 0.9911, 1.0, 1.0, 1.0, 1.0, 1.0, 1.0, 1.0, 1.0, 1.0, 1.0, 1.0, 1.0, 1.0, 1.0, 1.0, 1.0, 1.0, 1.0, 1.0, 1.0, 1.0, 1.0, 1.0, 1.0, 1.0, 0.9911, 0.9911, 0.9911, 1.0, 1.0, 1.0, 1.0, 1.0, 1.0, 1.0, 1.0, 1.0, 1.0, 1.0, 1.0, 1.0, 0.9911, 0.9911, 0.9911, 1.0, 0.9911, 0.9911, 0.9911, 1.0, 1.0, 1.0, 1.0, 1.0, 1.0, 1.0, 1.0, 1.0, 1.0, 1.0, 1.0, 1.0, 1.0, 1.0, 1.0, 1.0, 1.0, 1.0, 1.0, 1.0, 1.0, 1.0, 1.0, 1.0, 1.0, 1.0, 1.0, 1.0, 1.0, 1.0, 1.0, 1.0, 1.0, 1.0, 1.0, 1.0, 1.0, 1.0, 1.0, 1.0, 1.0, 1.0, 1.0, 1.0, 1.0, 1.0, 1.0, 1.0, 1.0, 1.0, 1.0, 1.0, 1.0, 1.0, 1.0, 1.0, 1.0, 1.0, 1.0, 1.0, 1.0, 1.0, 1.0, 1.0, 1.0, 1.0, 1.0, 1.0, 1.0, 1.0, 1.0, 1.0, 1.0, 1.0, 1.0, 1.0, 1.0, 1.0, 1.0, 1.0, 1.0, 1.0, 1.0, 1.0, 1.0, 1.0, 1.0, 1.0, 1.0, 1.0, 1.0, 1.0, 1.0, 1.0, 1.0, 1.0, 1.0, 1.0, 1.0, 1.0, 1.0, 1.0, 1.0, 1.0, 0.9911, 0.9911, 0.9911, 1.0, 1.0, 1.0, 1.0, 1.0, 1.0, 1.0, 1.0, 1.0, 1.0, 1.0, 1.0, 1.0, 1.0, 1.0, 1.0, 1.0, 0.9911, 0.9911, 0.9911, 1.0, 1.0, 1.0, 1.0, 1.0, 0.9911, 0.9911, 0.9911, 1.0, 1.0, 1.0, 1.0, 1.0, 1.0, 1.0, 1.0, 1.0, 1.0, 1.0, 1.0, 1.0, 1.0, 1.0, 1.0, 1.0, 1.0, 1.0, 1.0, 1.0, 1.0, 1.0, 1.0, 1.0, 1.0, 1.0, 1.0, 1.0, 1.0, 1.0, 1.0, 1.0, 1.0, 1.0, 1.0, 1.0, 1.0, 1.0, 1.0, 1.0, 1.0, 1.0, 1.0, 1.0, 1.0, 1.0, 1.0, 1.0, 1.0, 1.0, 1.0, 1.0, 1.0, 1.0, 1.0, 1.0, 1.0, 1.0, 1.0, 1.0, 1.0, 1.0, 1.0, 1.0, 1.0, 1.0, 1.0, 1.0, 1.0, 1.0, 1.0, 1.0, 0.9911, 0.9911, 0.9911, 1.0, 0.9911, 0.9911, 0.9911, 1.0, 1.0, 1.0, 1.0, 1.0, 1.0, 1.0, 1.0, 1.0, 1.0, 1.0, 1.0, 1.0, 1.0, 1.0, 1.0, 1.0, 1.0, 1.0, 1.0, 1.0, 1.0, 1.0, 1.0, 1.0, 0.9911, 0.9911, 0.9911, 1.0, 1.0, 1.0, 1.0, 1.0, 1.0, 1.0, 1.0, 1.0, 1.0, 1.0, 1.0, 1.0, 1.0, 1.0, 1.0, 1.0, 1.0, 1.0, 1.0, 1.0, 1.0, 1.0, 1.0, 1.0, 1.0, 1.0, 1.0, 1.0, 1.0, 1.0, 1.0, 1.0, 1.0, 1.0, 1.0, 1.0, 1.0, 1.0, 1.0, 1.0, 1.0, 1.0, 1.0, 1.0, 1.0, 1.0, 1.0, 1.0, 1.0, 1.0, 1.0, 1.0, 1.0, 1.0, 1.0, 1.0, 1.0, 1.0, 1.0, 1.0, 1.0, 1.0, 1.0, 1.0, 1.0, 1.0, 1.0, 1.0, 1.0, 1.0, 1.0, 1.0, 1.0, 1.0, 1.0, 1.0, 1.0, 1.0, 1.0, 1.0, 1.0, 1.0, 1.0, 1.0, 1.0, 1.0, 1.0, 1.0, 1.0, 1.0, 1.0, 1.0, 1.0, 1.0, 1.0, 1.0, 1.0, 1.0, 1.0, 1.0, 1.0, 1.0, 1.0, 1.0, 1.0, 1.0, 1.0, 1.0, 0.9911, 0.9911, 0.9911, 1.0, 0.9911, 0.9911, 0.9911, 1.0, 1.0, 1.0, 1.0, 1.0, 1.0, 1.0, 1.0, 1.0, 1.0, 1.0, 1.0, 1.0, 1.0, 1.0, 1.0, 1.0, 1.0, 1.0, 1.0, 1.0, 0.9911, 0.9911, 0.9911, 1.0, 1.0, 1.0, 1.0, 1.0, 1.0, 1.0, 1.0, 1.0, 1.0, 1.0, 1.0, 1.0, 1.0, 1.0, 1.0, 1.0, 1.0, 1.0, 1.0, 1.0, 1.0, 1.0, 1.0, 1.0, 1.0, 1.0, 1.0, 1.0, 1.0, 1.0, 1.0, 1.0, 1.0, 1.0, 1.0, 1.0, 1.0, 1.0, 1.0, 1.0, 1.0, 1.0, 1.0, 1.0, 1.0, 1.0, 1.0, 1.0, 1.0, 1.0, 1.0, 1.0, 1.0, 1.0, 1.0, 1.0, 1.0, 1.0, 1.0, 1.0, 1.0, 1.0, 1.0, 1.0, 0.9911, 0.9911, 0.9911, 1.0, 0.9911, 0.9911, 0.9911, 1.0, 1.0, 1.0, 1.0, 1.0, 1.0, 1.0, 1.0, 1.0, 1.0, 1.0, 1.0, 1.0, 1.0, 1.0, 1.0, 1.0, 1.0, 1.0, 1.0, 1.0, 1.0, 1.0, 1.0, 1.0, 0.9911, 0.9911, 0.9911, 1.0, 1.0, 1.0, 1.0, 1.0, 1.0, 1.0, 1.0, 1.0, 1.0, 1.0, 1.0, 1.0, 1.0, 1.0, 1.0, 1.0, 1.0, 1.0, 1.0, 1.0, 1.0, 1.0, 1.0, 1.0, 1.0, 1.0, 1.0, 1.0, 1.0, 1.0, 1.0, 1.0, 1.0, 1.0, 1.0, 1.0, 1.0, 1.0, 1.0, 1.0, 1.0, 1.0, 1.0, 1.0, 1.0, 1.0, 1.0, 1.0, 1.0, 1.0, 1.0, 1.0, 1.0, 1.0, 1.0, 1.0, 1.0, 1.0, 1.0, 1.0, 1.0, 1.0, 1.0, 1.0, 1.0, 1.0, 1.0, 1.0, 1.0, 1.0, 1.0, 1.0, 1.0, 1.0, 1.0, 1.0, 1.0, 1.0, 1.0, 1.0, 1.0, 1.0, 1.0, 1.0, 1.0, 1.0, 1.0, 1.0, 1.0, 1.0, 1.0, 1.0, 1.0, 1.0, 1.0, 1.0, 1.0, 1.0, 1.0, 1.0, 1.0, 1.0, 1.0, 1.0, 1.0, 1.0, 1.0, 1.0, 1.0, 1.0, 1.0, 1.0, 1.0, 1.0, 1.0, 1.0, 1.0, 1.0, 1.0, 1.0, 1.0, 1.0, 1.0, 1.0, 1.0, 1.0, 1.0, 1.0, 1.0, 1.0, 1.0, 1.0, 1.0, 1.0, 1.0, 1.0, 1.0, 1.0, 1.0, 1.0, 1.0, 1.0, 1.0, 1.0, 1.0, 1.0, 1.0, 1.0, 1.0, 1.0, 1.0, 1.0, 1.0, 1.0, 1.0, 1.0, 1.0, 1.0, 1.0, 1.0, 1.0, 1.0, 1.0, 1.0, 1.0, 1.0, 1.0, 1.0, 1.0, 1.0, 1.0, 1.0, 1.0, 1.0, 1.0, 1.0, 1.0, 1.0, 1.0, 1.0, 1.0, 1.0, 1.0, 1.0, 1.0, 1.0, 1.0, 1.0, 1.0, 1.0, 1.0, 1.0, 1.0, 1.0, 1.0, 1.0, 1.0, 1.0, 1.0, 1.0, 1.0, 1.0, 1.0, 1.0, 1.0, 1.0, 1.0, 1.0, 1.0, 1.0, 1.0, 1.0, 1.0, 1.0, 1.0, 1.0, 1.0, 1.0, 1.0, 1.0, 1.0, 1.0, 1.0, 1.0, 1.0, 1.0, 1.0, 1.0, 1.0, 1.0, 1.0, 1.0, 1.0, 1.0, 1.0, 1.0, 1.0, 1.0, 1.0, 1.0, 1.0, 1.0, 1.0, 1.0, 1.0, 1.0, 1.0, 1.0, 1.0, 1.0, 1.0, 1.0, 1.0, 1.0, 1.0, 1.0, 1.0, 1.0, 1.0, 1.0, 0.9911, 0.9911, 0.9911, 1.0, 1.0, 1.0, 1.0, 1.0, 1.0, 1.0, 1.0, 1.0, 1.0, 1.0, 1.0, 1.0, 0.9911, 0.9911, 0.9911, 1.0, 0.9911, 0.9911, 0.9911, 1.0, 1.0, 1.0, 1.0, 1.0, 1.0, 1.0, 1.0, 1.0, 1.0, 1.0, 1.0, 1.0, 1.0, 1.0, 1.0, 1.0, 1.0, 1.0, 1.0, 1.0, 1.0, 1.0, 1.0, 1.0, 1.0, 1.0, 1.0, 1.0, 1.0, 1.0, 1.0, 1.0, 1.0, 1.0, 1.0, 1.0, 1.0, 1.0, 1.0, 1.0, 1.0, 1.0, 1.0, 1.0, 1.0, 1.0, 1.0, 1.0, 1.0, 1.0, 1.0, 1.0, 1.0, 1.0, 1.0, 1.0, 1.0, 1.0, 1.0, 1.0, 1.0, 1.0, 1.0, 1.0, 1.0, 1.0, 1.0, 1.0, 1.0, 1.0, 1.0, 1.0, 1.0, 1.0, 1.0, 1.0, 1.0, 1.0, 1.0, 1.0, 1.0, 1.0, 1.0, 1.0, 1.0, 1.0, 1.0, 1.0, 1.0, 1.0, 1.0, 1.0, 1.0, 1.0, 1.0, 1.0, 1.0, 1.0, 1.0, 1.0, 1.0, 1.0, 1.0, 1.0, 1.0, 1.0, 1.0, 1.0, 1.0, 1.0, 1.0, 1.0, 1.0, 1.0, 1.0, 1.0, 1.0, 1.0, 1.0, 1.0, 1.0, 1.0, 1.0, 1.0, 1.0, 1.0, 1.0, 1.0, 0.9911, 0.9911, 0.9911, 0.9961, 1.0, 1.0, 1.0, 1.0, 1.0, 1.0, 1.0, 1.0, 1.0, 1.0, 1.0, 1.0, 0.9911, 0.9911, 0.9911, 0.9961, 1.0, 1.0, 1.0, 1.0, 0.9911, 0.9911, 0.9911, 0.9961, 1.0, 1.0, 1.0, 1.0, 1.0, 1.0, 1.0, 1.0, 0.9911, 0.9911, 0.9911, 0.9961, 1.0, 1.0, 1.0, 1.0, 1.0, 1.0, 1.0, 1.0, 1.0, 1.0, 1.0, 1.0, 1.0, 1.0, 1.0, 1.0, 1.0, 1.0, 1.0, 1.0, 1.0, 1.0, 1.0, 1.0, 0.9911, 0.9911, 0.9911, 0.9961, 1.0, 1.0, 1.0, 1.0, 1.0, 1.0, 1.0, 1.0, 1.0, 1.0, 1.0, 1.0, 0.9911, 0.9911, 0.9911, 0.9961, 0.9911, 0.9911, 0.9911, 0.9961, 1.0, 1.0, 1.0, 1.0, 0.9911, 0.9911, 0.9911, 0.9961, 1.0, 1.0, 1.0, 1.0, 1.0, 1.0, 1.0, 1.0, 1.0, 1.0, 1.0, 1.0, 0.9911, 0.9911, 0.9911, 0.9961, 1.0, 1.0, 1.0, 1.0, 0.9911, 0.9911, 0.9911, 0.9961, 0.9911, 0.9911, 0.9911, 0.9961, 1.0, 1.0, 1.0, 1.0, 1.0, 1.0, 1.0, 1.0, 0.9911, 0.9911, 0.9911, 0.9961, 1.0, 1.0, 1.0, 1.0, 1.0, 1.0, 1.0, 1.0, 1.0, 1.0, 1.0, 1.0, 1.0, 1.0, 1.0, 1.0, 1.0, 1.0, 1.0, 1.0, 1.0, 1.0, 1.0, 1.0, 1.0, 1.0, 1.0, 1.0, 0.9911, 0.9911, 0.9911, 0.9961, 1.0, 1.0, 1.0, 1.0, 1.0, 1.0, 1.0, 1.0, 1.0, 1.0, 1.0, 1.0, 1.0, 1.0, 1.0, 1.0, 1.0, 1.0, 1.0, 1.0, 1.0, 1.0, 1.0, 1.0, 1.0, 1.0, 1.0, 1.0, 0.9911, 0.9911, 0.9911, 0.9961, 1.0, 1.0, 1.0, 1.0, 1.0, 1.0, 1.0, 1.0, 1.0, 1.0, 1.0, 1.0, 1.0, 1.0, 1.0, 1.0, 1.0, 1.0, 1.0, 1.0, 1.0, 1.0, 1.0, 1.0, 1.0, 1.0, 1.0, 1.0, 0.9911, 0.9911, 0.9911, 0.9961, 1.0, 1.0, 1.0, 1.0, 1.0, 1.0, 1.0, 1.0, 1.0, 1.0, 1.0, 1.0, 1.0, 1.0, 1.0, 1.0, 1.0, 1.0, 1.0, 1.0, 1.0, 1.0, 1.0, 1.0])
me_circle___001.materials.append(mat_0_002)
me_circle___001.use_remesh_preserve_volume = False
me_circle___001.use_remesh_preserve_attributes = False
me_circle___001.use_mirror_vertex_groups = False
me_circle___001.update()

# ---- objects
ob_circle___001 = bpy.data.objects.new('""Circle"".001', me_circle___001)

# ---- transforms, parenting, visibility, modifiers, constraints
ob_circle___001.location = (2.019, 1.039, 2.838)
ob_circle___001.rotation_euler = (-0.0, -0.0, 1.66)
ob_circle___001.scale = (3.473, 4.92, 4.93)
ob_circle___001.lock_rotations_4d = False
ob_circle___001.empty_display_type = 'ARROWS'
ob_circle___001.lineart.crease_threshold = 0.0

# ---- collection membership
col_collection_1.objects.link(ob_circle___001)

# ---- scene / render settings (as saved in the file)
scene.frame_start = 1; scene.frame_end = 250; scene.frame_set(12)
scene.render.engine = 'BLENDER_EEVEE_NEXT'
scene.render.image_settings.file_format = 'JPEG'
scene.render.image_settings.color_mode = 'RGB'
scene.render.image_settings.compression = 90
scene.render.resolution_x = 640
scene.render.resolution_y = 480
scene.render.pixel_aspect_x = 100.0
scene.render.pixel_aspect_y = 100.0
scene.render.fps = 25
scene.render.dither_intensity = 0.0
scene.render.use_compositing = False
scene.render.use_sequencer = False
scene.render.bake_margin = 2
scene.render.bake_bias = 0.0
scene.render.use_stamp_time = False
scene.render.use_stamp_date = False
scene.render.use_stamp_frame = False
scene.render.use_stamp_camera = False
scene.render.use_stamp_scene = False
scene.render.use_stamp_filename = False
scene.render.use_stamp_render_time = False
scene.render.stamp_font_size = 0
scene.cycles.use_denoising = False
scene.cycles.samples = 10
scene.cycles.sampling_pattern = 'TABULATED_SOBOL'
scene.cycles.light_sampling_threshold = 0.0
scene.cycles.use_adaptive_sampling = False
scene.cycles.use_light_tree = False
scene.cycles.blur_glossy = 0.0
scene.cycles.volume_bounces = 1
scene.cycles.pixel_filter_type = 'GAUSSIAN'
scene.cycles.sample_clamp_indirect = 0.0
scene.view_settings.view_transform = 'Raw'
bpy.context.view_layer.update()

# ---- added for rendering (the .blend has no active camera): camera
cam_auto = bpy.data.cameras.new('AutoCamera')
cam_auto.lens = 50.0
cam_auto.sensor_width = 36.0
cam_auto.clip_end = 1000.0
ob_auto_camera = bpy.data.objects.new('AutoCamera', cam_auto)
scene.collection.objects.link(ob_auto_camera)
ob_auto_camera.location = (10.9676, -13.1231, 11.5672)
ob_auto_camera.rotation_euler = (1.09748, -7.21219e-08, 0.694738)
scene.camera = ob_auto_camera
bpy.context.view_layer.update()

